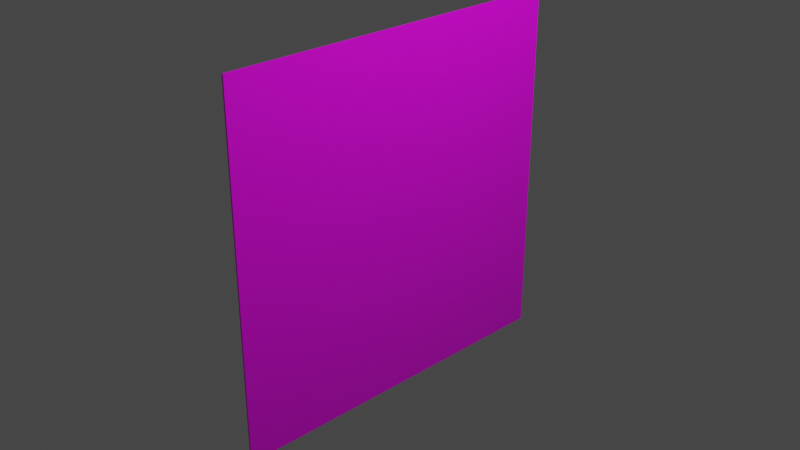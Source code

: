 # Source: aruco_marker.blend  (saved by Blender 4.3.34; exported with 4.5.12 LTS)
import bpy
from mathutils import Matrix  # noqa: F401  (used for matrix-valued properties, if any)

bpy.ops.wm.read_factory_settings(use_empty=True)
scene = bpy.context.scene
scene.name = 'Scene'

# ---- collections
col_collection = bpy.data.collections.new('Collection'); scene.collection.children.link(col_collection)

# ---- images (referenced by path relative to the original .blend; pixels are not part of the script)
import os
ASSET_DIR = os.environ.get("B2B_ASSET_DIR", "")  # directory of the original .blend (textures are referenced by path, not embedded)
HERE = os.path.dirname(os.path.abspath(__file__))  # packed textures are extracted next to this script under _unpacked/

def load_image(name, relpath, width, height, colorspace="sRGB"):
    """Load a texture the original file referenced (path relative to the .blend, or extracted next to this script)."""
    p = next((c for c in (os.path.join(HERE, relpath), os.path.join(ASSET_DIR, relpath)) if relpath and os.path.exists(c)), "")
    if p:
        img = bpy.data.images.load(p, check_existing=True)
        img.name = name
    else:  # same state as the original file: an image datablock whose file is absent (Cycles renders it pink)
        img = bpy.data.images.new(name, width, height)
        img.source = "FILE"
        img.filepath = "//" + (relpath or name)
    img.colorspace_settings.name = colorspace
    return img
img_marker_tiles_square_png = load_image('marker_tiles_square.png', 'materials/textures/marker_tiles_square.png', 1024, 1024, 'sRGB')
img_charuco_200_png = load_image('charuco_200.png', 'charuco_200.png', 1024, 1024, 'sRGB')

# ---- materials (node trees are filled in below, after node groups)
mat_material = bpy.data.materials.new('Material')
mat_material.alpha_threshold = 0.0
mat_material.use_transparent_shadow = False
mat_material.line_color = (0.0, 0.0, 0.0, 1.0)

# ---- material node trees
mat_material.use_nodes = True; mat_material.node_tree.nodes.clear()
_N = mat_material.node_tree.nodes; _L = mat_material.node_tree.links
n0 = _N.new('ShaderNodeOutputMaterial'); n0.name = 'Material Output'; n0.location = (300, 300)
n1 = _N.new('ShaderNodeBsdfPrincipled'); n1.name = 'Principled BSDF'; n1.location = (10, 300)
n1.distribution = 'GGX'
n1.subsurface_method = 'BURLEY'
n1.inputs[2].default_value = 0.4
n1.inputs[3].default_value = 1.45
n1.inputs[27].default_value = (0.0, 0.0, 0.0, 1.0)
n1.inputs[28].default_value = 1.0
n2 = _N.new('ShaderNodeTexImage'); n2.name = 'Image Texture'; n2.location = (-407, 91)
n2.image = img_marker_tiles_square_png
n3 = _N.new('ShaderNodeTexImage'); n3.name = 'Image Texture.001'; n3.location = (-47, -124)
n3.image = img_charuco_200_png
_L.new(n1.outputs[0], n0.inputs[0])
_L.new(n3.outputs[0], n1.inputs[0])
n0.is_active_output = True

# ---- world
world_world = bpy.data.worlds.new('World'); scene.world = world_world
world_world.use_nodes = True; world_world.node_tree.nodes.clear()
_N = world_world.node_tree.nodes; _L = world_world.node_tree.links
n0 = _N.new('ShaderNodeOutputWorld'); n0.name = 'World Output'; n0.location = (300, 300)
n1 = _N.new('ShaderNodeBackground'); n1.name = 'Background'; n1.location = (10, 300)
n1.inputs[0].default_value = (0.05088, 0.05088, 0.05088, 1.0)
_L.new(n1.outputs[0], n0.inputs[0])
n0.is_active_output = True
world_world.color = (0.05088, 0.05088, 0.05088)
world_world.use_sun_shadow = False
world_world.sun_shadow_jitter_overblur = 0.0

# ---- cameras
cam_camera = bpy.data.cameras.new('Camera')
cam_camera.clip_end = 100.0
cam_camera.ortho_scale = 7.314

# ---- lights
light_light = bpy.data.lights.new('Light', 'POINT')
light_light.transmission_factor = 0.0
light_light.energy = 1000.0
light_light.shadow_soft_size = 0.1
light_light.shadow_maximum_resolution = 0.006
light_light.use_absolute_resolution = True

# ---- meshes
me_cube = bpy.data.meshes.new('Cube')
me_cube.from_pydata([(1.0, 1.0, 1.0), (1.0, 1.0, -1.0), (1.0, -1.0, 1.0), (1.0, -1.0, -1.0), (-1.0, 1.0, 1.0), (-1.0, 1.0, -1.0), (-1.0, -1.0, 1.0), (-1.0, -1.0, -1.0)], [], [(0, 4, 6, 2), (3, 2, 6, 7), (7, 6, 4, 5), (5, 1, 3, 7), (1, 0, 2, 3), (5, 4, 0, 1)])
_uv = me_cube.uv_layers.new(name='UVMap')
_uv.uv.foreach_set('vector', [0.001191, -0.009012, 0.9993, 0.000461, 0.9993, 0.9985, 0.004883, 0.9961, 0.0001151, 7.638e-05, 1.001, -0.0005388, 1.003, 1.005, 0.004652, 0.9975, 0.0, 0.0, 1.0, 0.0, 0.9978, 0.9993, -0.003961, 0.9993, 0.0, 0.0, 1.0, 0.002922, 1.0, 1.0, 0.0, 1.0, 0.002191, -0.0007693, 1.0, 0.001691, 0.9966, 0.9985, -0.0002694, 0.9985, 0.003422, -0.003461, 0.9978, -0.003461, 0.9966, 0.9958, -0.0015, 0.9971])
me_cube.materials.append(mat_material)
me_cube.use_remesh_preserve_volume = False
me_cube.use_remesh_preserve_attributes = False
me_cube.use_mirror_vertex_groups = False
me_cube.update()

# ---- objects
ob_cube = bpy.data.objects.new('Cube', me_cube)
ob_light = bpy.data.objects.new('Light', light_light)
ob_camera = bpy.data.objects.new('Camera', cam_camera)

# ---- transforms, parenting, visibility, modifiers, constraints
ob_cube.location = (0.0, 0.0, 0.0)
ob_cube.scale = (0.01, 2.0, 2.0)
ob_cube.lock_rotations_4d = False
ob_cube.empty_display_type = 'ARROWS'
ob_cube.lineart.crease_threshold = 0.0
ob_light.location = (4.076, 1.005, 5.904)
ob_light.rotation_euler = (0.6503, 0.05522, 1.866)
ob_light.lock_rotations_4d = False
ob_light.empty_display_type = 'ARROWS'
ob_light.color = (0.0, 0.0, 0.0, 0.0)
ob_light.lineart.crease_threshold = 0.0
ob_camera.location = (7.359, -6.926, 4.958)
ob_camera.rotation_euler = (1.109, 0.0, 0.8149)
ob_camera.lock_rotations_4d = False
ob_camera.empty_display_type = 'ARROWS'
ob_camera.color = (0.0, 0.0, 0.0, 0.0)
ob_camera.display_type = 'WIRE'
ob_camera.lineart.crease_threshold = 0.0

# ---- collection membership
col_collection.objects.link(ob_cube)
col_collection.objects.link(ob_light)
col_collection.objects.link(ob_camera)

# ---- scene / render settings (as saved in the file)
scene.camera = ob_camera
scene.frame_start = 1; scene.frame_end = 250; scene.frame_set(1)
scene.render.engine = 'BLENDER_EEVEE_NEXT'
scene.cycles.use_denoising = False
scene.cycles.samples = 128
scene.cycles.sampling_pattern = 'TABULATED_SOBOL'
scene.cycles.use_adaptive_sampling = False
scene.cycles.use_light_tree = False
scene.view_settings.view_transform = 'Filmic'
bpy.context.view_layer.update()
